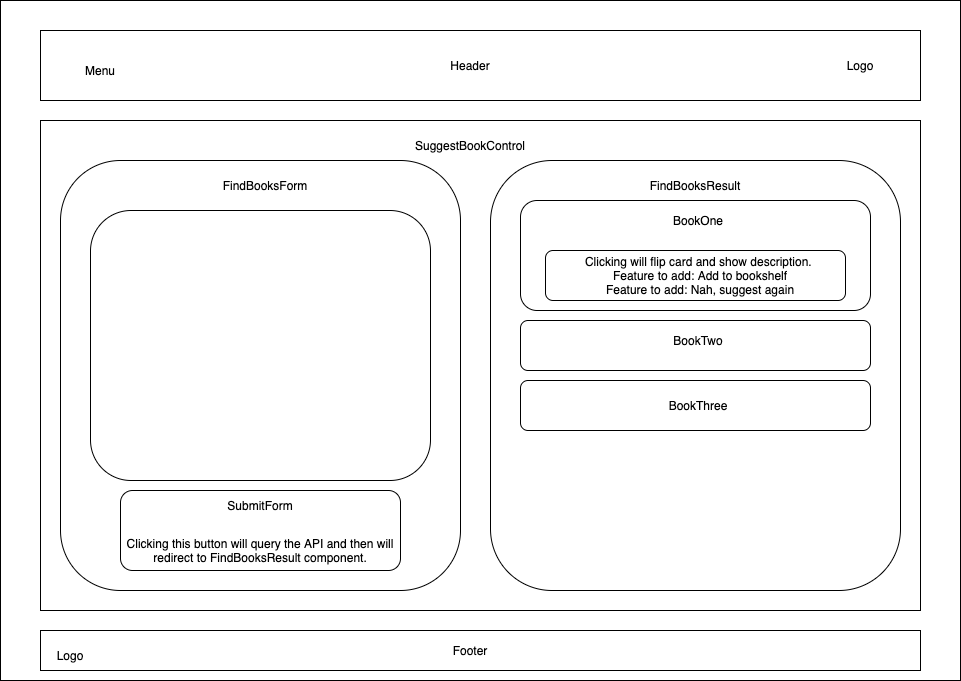

The diagram above was exported from draw.io. Its source (the exported page's mxGraphModel, read from the mxfile embedded in the PNG):
<mxGraphModel dx="1747" dy="934" grid="1" gridSize="10" guides="1" tooltips="1" connect="1" arrows="1" fold="1" page="1" pageScale="1" pageWidth="1100" pageHeight="850" math="0" shadow="0">
  <root>
    <mxCell id="0" />
    <mxCell id="1" parent="0" />
    <mxCell id="S0CeMz4s1330s8cEskDK-1" value="" style="rounded=0;whiteSpace=wrap;html=1;" vertex="1" parent="1">
      <mxGeometry x="80" y="80" width="960" height="680" as="geometry" />
    </mxCell>
    <mxCell id="S0CeMz4s1330s8cEskDK-3" value="" style="rounded=0;whiteSpace=wrap;html=1;" vertex="1" parent="1">
      <mxGeometry x="120" y="110" width="880" height="70" as="geometry" />
    </mxCell>
    <mxCell id="S0CeMz4s1330s8cEskDK-4" value="Header" style="text;html=1;strokeColor=none;fillColor=none;align=center;verticalAlign=middle;whiteSpace=wrap;rounded=0;" vertex="1" parent="1">
      <mxGeometry x="450" y="120" width="200" height="50" as="geometry" />
    </mxCell>
    <mxCell id="S0CeMz4s1330s8cEskDK-5" value="" style="rounded=0;whiteSpace=wrap;html=1;" vertex="1" parent="1">
      <mxGeometry x="120" y="200" width="880" height="490" as="geometry" />
    </mxCell>
    <mxCell id="S0CeMz4s1330s8cEskDK-6" value="SuggestBookControl" style="text;html=1;strokeColor=none;fillColor=none;align=center;verticalAlign=middle;whiteSpace=wrap;rounded=0;" vertex="1" parent="1">
      <mxGeometry x="470" y="210" width="160" height="30" as="geometry" />
    </mxCell>
    <mxCell id="S0CeMz4s1330s8cEskDK-7" value="" style="rounded=0;whiteSpace=wrap;html=1;" vertex="1" parent="1">
      <mxGeometry x="120" y="710" width="880" height="40" as="geometry" />
    </mxCell>
    <mxCell id="S0CeMz4s1330s8cEskDK-8" value="Footer" style="text;html=1;strokeColor=none;fillColor=none;align=center;verticalAlign=middle;whiteSpace=wrap;rounded=0;" vertex="1" parent="1">
      <mxGeometry x="485" y="715" width="130" height="30" as="geometry" />
    </mxCell>
    <mxCell id="S0CeMz4s1330s8cEskDK-9" value="" style="rounded=1;whiteSpace=wrap;html=1;" vertex="1" parent="1">
      <mxGeometry x="140" y="240" width="400" height="430" as="geometry" />
    </mxCell>
    <mxCell id="S0CeMz4s1330s8cEskDK-11" value="" style="rounded=1;whiteSpace=wrap;html=1;" vertex="1" parent="1">
      <mxGeometry x="570" y="240" width="410" height="430" as="geometry" />
    </mxCell>
    <mxCell id="S0CeMz4s1330s8cEskDK-12" value="FindBooksForm" style="text;html=1;strokeColor=none;fillColor=none;align=center;verticalAlign=middle;whiteSpace=wrap;rounded=0;" vertex="1" parent="1">
      <mxGeometry x="280" y="245" width="130" height="40" as="geometry" />
    </mxCell>
    <mxCell id="S0CeMz4s1330s8cEskDK-13" value="FindBooksResult" style="text;html=1;strokeColor=none;fillColor=none;align=center;verticalAlign=middle;whiteSpace=wrap;rounded=0;" vertex="1" parent="1">
      <mxGeometry x="705" y="250" width="140" height="30" as="geometry" />
    </mxCell>
    <mxCell id="S0CeMz4s1330s8cEskDK-14" value="" style="rounded=1;whiteSpace=wrap;html=1;" vertex="1" parent="1">
      <mxGeometry x="600" y="460" width="350" height="50" as="geometry" />
    </mxCell>
    <mxCell id="S0CeMz4s1330s8cEskDK-15" value="" style="rounded=1;whiteSpace=wrap;html=1;" vertex="1" parent="1">
      <mxGeometry x="600" y="280" width="350" height="110" as="geometry" />
    </mxCell>
    <mxCell id="S0CeMz4s1330s8cEskDK-16" value="" style="rounded=1;whiteSpace=wrap;html=1;" vertex="1" parent="1">
      <mxGeometry x="600" y="400" width="350" height="50" as="geometry" />
    </mxCell>
    <mxCell id="S0CeMz4s1330s8cEskDK-17" value="BookOne" style="text;html=1;strokeColor=none;fillColor=none;align=center;verticalAlign=middle;whiteSpace=wrap;rounded=0;" vertex="1" parent="1">
      <mxGeometry x="737.5" y="285" width="80" height="30" as="geometry" />
    </mxCell>
    <mxCell id="S0CeMz4s1330s8cEskDK-18" value="BookTwo" style="text;html=1;strokeColor=none;fillColor=none;align=center;verticalAlign=middle;whiteSpace=wrap;rounded=0;" vertex="1" parent="1">
      <mxGeometry x="737.5" y="405" width="80" height="30" as="geometry" />
    </mxCell>
    <mxCell id="S0CeMz4s1330s8cEskDK-19" value="BookThree" style="text;html=1;strokeColor=none;fillColor=none;align=center;verticalAlign=middle;whiteSpace=wrap;rounded=0;" vertex="1" parent="1">
      <mxGeometry x="737.5" y="470" width="80" height="30" as="geometry" />
    </mxCell>
    <mxCell id="S0CeMz4s1330s8cEskDK-20" value="" style="rounded=1;whiteSpace=wrap;html=1;" vertex="1" parent="1">
      <mxGeometry x="200" y="570" width="280" height="80" as="geometry" />
    </mxCell>
    <mxCell id="S0CeMz4s1330s8cEskDK-21" value="SubmitForm" style="text;html=1;strokeColor=none;fillColor=none;align=center;verticalAlign=middle;whiteSpace=wrap;rounded=0;" vertex="1" parent="1">
      <mxGeometry x="290" y="570" width="100" height="30" as="geometry" />
    </mxCell>
    <mxCell id="S0CeMz4s1330s8cEskDK-22" value="Clicking this button will query the API and then will redirect to FindBooksResult component." style="text;html=1;strokeColor=none;fillColor=none;align=center;verticalAlign=middle;whiteSpace=wrap;rounded=0;" vertex="1" parent="1">
      <mxGeometry x="190" y="610" width="300" height="40" as="geometry" />
    </mxCell>
    <mxCell id="S0CeMz4s1330s8cEskDK-24" value="" style="rounded=1;whiteSpace=wrap;html=1;" vertex="1" parent="1">
      <mxGeometry x="625" y="330" width="300" height="50" as="geometry" />
    </mxCell>
    <mxCell id="S0CeMz4s1330s8cEskDK-25" value="Clicking will flip card and show description. &lt;br&gt;Feature to add: Add to bookshelf&lt;br&gt;Feature to add: Nah, suggest again" style="text;html=1;strokeColor=none;fillColor=none;align=center;verticalAlign=middle;whiteSpace=wrap;rounded=0;" vertex="1" parent="1">
      <mxGeometry x="615" y="335" width="330" height="40" as="geometry" />
    </mxCell>
    <mxCell id="S0CeMz4s1330s8cEskDK-26" value="Logo" style="text;html=1;strokeColor=none;fillColor=none;align=center;verticalAlign=middle;whiteSpace=wrap;rounded=0;" vertex="1" parent="1">
      <mxGeometry x="870" y="130" width="140" height="30" as="geometry" />
    </mxCell>
    <mxCell id="S0CeMz4s1330s8cEskDK-27" value="Menu" style="text;html=1;strokeColor=none;fillColor=none;align=center;verticalAlign=middle;whiteSpace=wrap;rounded=0;" vertex="1" parent="1">
      <mxGeometry x="130" y="140" width="100" height="20" as="geometry" />
    </mxCell>
    <mxCell id="S0CeMz4s1330s8cEskDK-30" value="" style="rounded=1;whiteSpace=wrap;html=1;" vertex="1" parent="1">
      <mxGeometry x="170" y="290" width="340" height="270" as="geometry" />
    </mxCell>
    <mxCell id="S0CeMz4s1330s8cEskDK-32" value="Logo" style="text;html=1;strokeColor=none;fillColor=none;align=center;verticalAlign=middle;whiteSpace=wrap;rounded=0;" vertex="1" parent="1">
      <mxGeometry x="130" y="725" width="40" height="20" as="geometry" />
    </mxCell>
  </root>
</mxGraphModel>